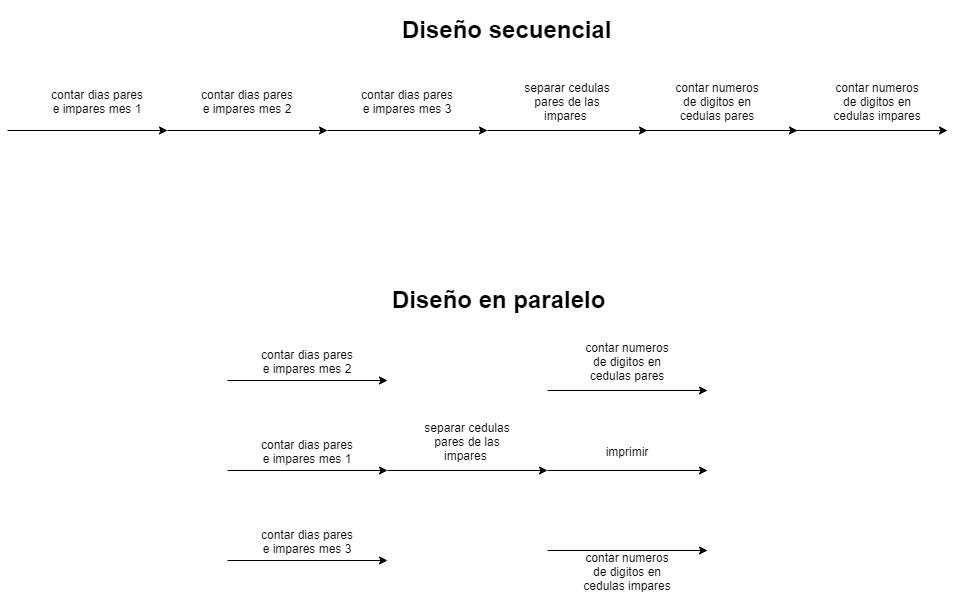

The diagram above was exported from draw.io. Its source (the exported page's mxGraphModel, read from the mxfile embedded in the PNG):
<mxGraphModel dx="1233" dy="688" grid="1" gridSize="10" guides="1" tooltips="1" connect="1" arrows="1" fold="1" page="1" pageScale="1" pageWidth="827" pageHeight="1169" math="0" shadow="0">
  <root>
    <mxCell id="0" />
    <mxCell id="1" parent="0" />
    <mxCell id="zPR188PzHmLjuwrGCDcp-1" value="" style="endArrow=classic;html=1;" edge="1" parent="1">
      <mxGeometry width="50" height="50" relative="1" as="geometry">
        <mxPoint x="80" y="180" as="sourcePoint" />
        <mxPoint x="240" y="180" as="targetPoint" />
      </mxGeometry>
    </mxCell>
    <mxCell id="zPR188PzHmLjuwrGCDcp-4" value="contar dias pares e impares mes 1" style="text;html=1;strokeColor=none;fillColor=none;align=center;verticalAlign=middle;whiteSpace=wrap;rounded=0;" vertex="1" parent="1">
      <mxGeometry x="120" y="150" width="100" as="geometry" />
    </mxCell>
    <mxCell id="zPR188PzHmLjuwrGCDcp-5" value="" style="endArrow=classic;html=1;" edge="1" parent="1">
      <mxGeometry width="50" height="50" relative="1" as="geometry">
        <mxPoint x="240" y="180" as="sourcePoint" />
        <mxPoint x="400" y="180" as="targetPoint" />
      </mxGeometry>
    </mxCell>
    <mxCell id="zPR188PzHmLjuwrGCDcp-6" value="" style="endArrow=classic;html=1;" edge="1" parent="1">
      <mxGeometry width="50" height="50" relative="1" as="geometry">
        <mxPoint x="400" y="180" as="sourcePoint" />
        <mxPoint x="560" y="180" as="targetPoint" />
      </mxGeometry>
    </mxCell>
    <mxCell id="zPR188PzHmLjuwrGCDcp-7" value="contar dias pares e impares mes 2" style="text;html=1;strokeColor=none;fillColor=none;align=center;verticalAlign=middle;whiteSpace=wrap;rounded=0;" vertex="1" parent="1">
      <mxGeometry x="270" y="150" width="100" as="geometry" />
    </mxCell>
    <mxCell id="zPR188PzHmLjuwrGCDcp-8" value="contar dias pares e impares mes 3" style="text;html=1;strokeColor=none;fillColor=none;align=center;verticalAlign=middle;whiteSpace=wrap;rounded=0;" vertex="1" parent="1">
      <mxGeometry x="430" y="150" width="100" as="geometry" />
    </mxCell>
    <mxCell id="zPR188PzHmLjuwrGCDcp-9" value="" style="endArrow=classic;html=1;" edge="1" parent="1">
      <mxGeometry width="50" height="50" relative="1" as="geometry">
        <mxPoint x="560" y="180" as="sourcePoint" />
        <mxPoint x="720" y="180" as="targetPoint" />
      </mxGeometry>
    </mxCell>
    <mxCell id="zPR188PzHmLjuwrGCDcp-11" value="separar cedulas pares de las impares&amp;nbsp;" style="text;html=1;strokeColor=none;fillColor=none;align=center;verticalAlign=middle;whiteSpace=wrap;rounded=0;" vertex="1" parent="1">
      <mxGeometry x="590" y="150" width="100" as="geometry" />
    </mxCell>
    <mxCell id="zPR188PzHmLjuwrGCDcp-12" value="" style="endArrow=classic;html=1;" edge="1" parent="1">
      <mxGeometry width="50" height="50" relative="1" as="geometry">
        <mxPoint x="710" y="180" as="sourcePoint" />
        <mxPoint x="870" y="180" as="targetPoint" />
      </mxGeometry>
    </mxCell>
    <mxCell id="zPR188PzHmLjuwrGCDcp-13" value="" style="endArrow=classic;html=1;" edge="1" parent="1">
      <mxGeometry width="50" height="50" relative="1" as="geometry">
        <mxPoint x="860" y="180" as="sourcePoint" />
        <mxPoint x="1020" y="180" as="targetPoint" />
      </mxGeometry>
    </mxCell>
    <mxCell id="zPR188PzHmLjuwrGCDcp-14" value="contar numeros de digitos en cedulas pares" style="text;html=1;strokeColor=none;fillColor=none;align=center;verticalAlign=middle;whiteSpace=wrap;rounded=0;" vertex="1" parent="1">
      <mxGeometry x="740" y="150" width="100" as="geometry" />
    </mxCell>
    <mxCell id="zPR188PzHmLjuwrGCDcp-15" value="contar numeros de digitos en cedulas impares" style="text;html=1;strokeColor=none;fillColor=none;align=center;verticalAlign=middle;whiteSpace=wrap;rounded=0;" vertex="1" parent="1">
      <mxGeometry x="900" y="150" width="100" as="geometry" />
    </mxCell>
    <mxCell id="zPR188PzHmLjuwrGCDcp-16" value="" style="endArrow=classic;html=1;" edge="1" parent="1">
      <mxGeometry width="50" height="50" relative="1" as="geometry">
        <mxPoint x="300" y="430" as="sourcePoint" />
        <mxPoint x="460" y="430" as="targetPoint" />
      </mxGeometry>
    </mxCell>
    <mxCell id="zPR188PzHmLjuwrGCDcp-17" value="" style="endArrow=classic;html=1;" edge="1" parent="1">
      <mxGeometry width="50" height="50" relative="1" as="geometry">
        <mxPoint x="300" y="520" as="sourcePoint" />
        <mxPoint x="460" y="520" as="targetPoint" />
      </mxGeometry>
    </mxCell>
    <mxCell id="zPR188PzHmLjuwrGCDcp-18" value="" style="endArrow=classic;html=1;" edge="1" parent="1">
      <mxGeometry width="50" height="50" relative="1" as="geometry">
        <mxPoint x="300" y="610" as="sourcePoint" />
        <mxPoint x="460" y="610" as="targetPoint" />
      </mxGeometry>
    </mxCell>
    <mxCell id="zPR188PzHmLjuwrGCDcp-19" value="contar dias pares e impares mes 1" style="text;html=1;strokeColor=none;fillColor=none;align=center;verticalAlign=middle;whiteSpace=wrap;rounded=0;" vertex="1" parent="1">
      <mxGeometry x="330" y="500" width="100" as="geometry" />
    </mxCell>
    <mxCell id="zPR188PzHmLjuwrGCDcp-21" value="contar dias pares e impares mes 3" style="text;html=1;strokeColor=none;fillColor=none;align=center;verticalAlign=middle;whiteSpace=wrap;rounded=0;" vertex="1" parent="1">
      <mxGeometry x="330" y="590" width="100" as="geometry" />
    </mxCell>
    <mxCell id="zPR188PzHmLjuwrGCDcp-22" value="contar dias pares e impares mes 2" style="text;html=1;strokeColor=none;fillColor=none;align=center;verticalAlign=middle;whiteSpace=wrap;rounded=0;" vertex="1" parent="1">
      <mxGeometry x="330" y="410" width="100" as="geometry" />
    </mxCell>
    <mxCell id="zPR188PzHmLjuwrGCDcp-23" value="" style="endArrow=classic;html=1;" edge="1" parent="1">
      <mxGeometry width="50" height="50" relative="1" as="geometry">
        <mxPoint x="460" y="520" as="sourcePoint" />
        <mxPoint x="620" y="520" as="targetPoint" />
      </mxGeometry>
    </mxCell>
    <mxCell id="zPR188PzHmLjuwrGCDcp-24" value="separar cedulas pares de las impares&amp;nbsp;" style="text;html=1;strokeColor=none;fillColor=none;align=center;verticalAlign=middle;whiteSpace=wrap;rounded=0;" vertex="1" parent="1">
      <mxGeometry x="490" y="490" width="100" as="geometry" />
    </mxCell>
    <mxCell id="zPR188PzHmLjuwrGCDcp-26" value="" style="endArrow=classic;html=1;" edge="1" parent="1">
      <mxGeometry width="50" height="50" relative="1" as="geometry">
        <mxPoint x="620" y="520" as="sourcePoint" />
        <mxPoint x="780" y="520" as="targetPoint" />
      </mxGeometry>
    </mxCell>
    <mxCell id="zPR188PzHmLjuwrGCDcp-27" value="" style="endArrow=classic;html=1;" edge="1" parent="1">
      <mxGeometry width="50" height="50" relative="1" as="geometry">
        <mxPoint x="620" y="440" as="sourcePoint" />
        <mxPoint x="780" y="440" as="targetPoint" />
      </mxGeometry>
    </mxCell>
    <mxCell id="zPR188PzHmLjuwrGCDcp-28" value="" style="endArrow=classic;html=1;" edge="1" parent="1">
      <mxGeometry width="50" height="50" relative="1" as="geometry">
        <mxPoint x="620" y="600" as="sourcePoint" />
        <mxPoint x="780" y="600" as="targetPoint" />
      </mxGeometry>
    </mxCell>
    <mxCell id="zPR188PzHmLjuwrGCDcp-29" value="contar numeros de digitos en cedulas pares" style="text;html=1;strokeColor=none;fillColor=none;align=center;verticalAlign=middle;whiteSpace=wrap;rounded=0;" vertex="1" parent="1">
      <mxGeometry x="650" y="410" width="100" as="geometry" />
    </mxCell>
    <mxCell id="zPR188PzHmLjuwrGCDcp-30" value="contar numeros de digitos en cedulas impares" style="text;html=1;strokeColor=none;fillColor=none;align=center;verticalAlign=middle;whiteSpace=wrap;rounded=0;" vertex="1" parent="1">
      <mxGeometry x="650" y="620" width="100" as="geometry" />
    </mxCell>
    <mxCell id="zPR188PzHmLjuwrGCDcp-31" value="imprimir" style="text;html=1;strokeColor=none;fillColor=none;align=center;verticalAlign=middle;whiteSpace=wrap;rounded=0;" vertex="1" parent="1">
      <mxGeometry x="650" y="500" width="100" as="geometry" />
    </mxCell>
    <mxCell id="zPR188PzHmLjuwrGCDcp-32" value="&lt;h1&gt;Diseño secuencial&lt;/h1&gt;" style="text;html=1;strokeColor=none;fillColor=none;spacing=5;spacingTop=-20;whiteSpace=wrap;overflow=hidden;rounded=0;" vertex="1" parent="1">
      <mxGeometry x="470" y="60" width="230" height="40" as="geometry" />
    </mxCell>
    <mxCell id="zPR188PzHmLjuwrGCDcp-33" value="&lt;h1&gt;Diseño en paralelo&lt;/h1&gt;" style="text;html=1;strokeColor=none;fillColor=none;spacing=5;spacingTop=-20;whiteSpace=wrap;overflow=hidden;rounded=0;" vertex="1" parent="1">
      <mxGeometry x="460" y="330" width="230" height="40" as="geometry" />
    </mxCell>
  </root>
</mxGraphModel>